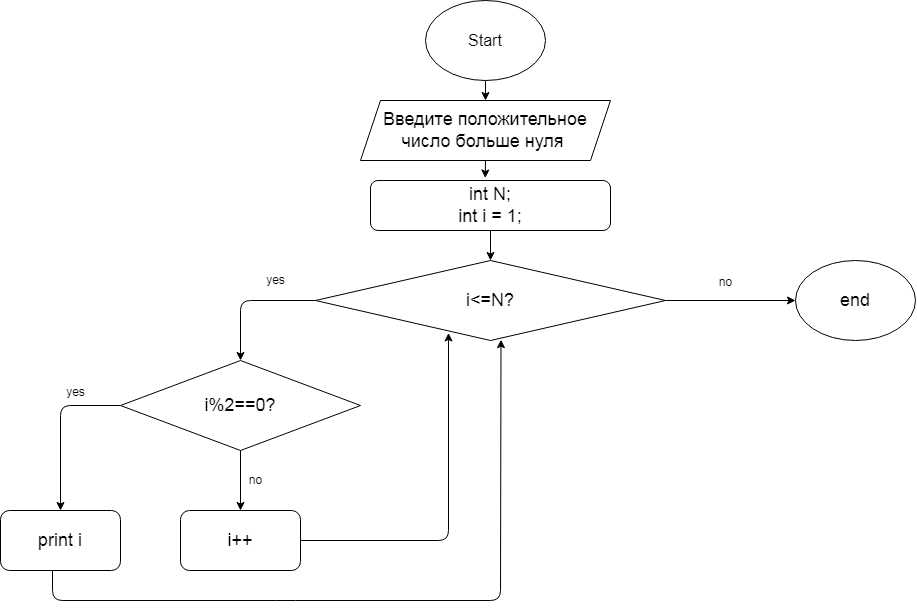

The diagram above was exported from draw.io. Its source (the exported page's mxGraphModel, read from the mxfile embedded in the PNG):
<mxGraphModel dx="1013" dy="553" grid="1" gridSize="10" guides="1" tooltips="1" connect="1" arrows="1" fold="1" page="1" pageScale="1" pageWidth="1169" pageHeight="827" math="0" shadow="0">
  <root>
    <mxCell id="0" />
    <mxCell id="1" parent="0" />
    <mxCell id="22" style="edgeStyle=none;html=1;exitX=0.5;exitY=1;exitDx=0;exitDy=0;entryX=0.5;entryY=0;entryDx=0;entryDy=0;fontSize=12;" edge="1" parent="1" source="2" target="3">
      <mxGeometry relative="1" as="geometry" />
    </mxCell>
    <mxCell id="2" value="&lt;font size=&quot;3&quot;&gt;Start&lt;/font&gt;" style="ellipse;whiteSpace=wrap;html=1;" vertex="1" parent="1">
      <mxGeometry x="540" y="40" width="120" height="80" as="geometry" />
    </mxCell>
    <mxCell id="23" style="edgeStyle=none;html=1;exitX=0.5;exitY=1;exitDx=0;exitDy=0;entryX=0.478;entryY=-0.05;entryDx=0;entryDy=0;entryPerimeter=0;fontSize=12;" edge="1" parent="1" source="3" target="4">
      <mxGeometry relative="1" as="geometry" />
    </mxCell>
    <mxCell id="3" value="Введите положительное число больше нуля&amp;nbsp;" style="shape=parallelogram;perimeter=parallelogramPerimeter;whiteSpace=wrap;html=1;fixedSize=1;fontSize=18;" vertex="1" parent="1">
      <mxGeometry x="475" y="140" width="250" height="60" as="geometry" />
    </mxCell>
    <mxCell id="24" style="edgeStyle=none;html=1;exitX=0.5;exitY=1;exitDx=0;exitDy=0;entryX=0.5;entryY=0;entryDx=0;entryDy=0;fontSize=12;" edge="1" parent="1" source="4" target="5">
      <mxGeometry relative="1" as="geometry" />
    </mxCell>
    <mxCell id="4" value="int N;&lt;br&gt;int i = 1;" style="rounded=1;whiteSpace=wrap;html=1;fontSize=18;" vertex="1" parent="1">
      <mxGeometry x="485" y="220" width="240" height="50" as="geometry" />
    </mxCell>
    <mxCell id="7" style="edgeStyle=none;html=1;exitX=0;exitY=0.5;exitDx=0;exitDy=0;entryX=0.5;entryY=0;entryDx=0;entryDy=0;fontSize=18;" edge="1" parent="1" source="5">
      <mxGeometry relative="1" as="geometry">
        <mxPoint x="355" y="400" as="targetPoint" />
        <Array as="points">
          <mxPoint x="355" y="340" />
        </Array>
      </mxGeometry>
    </mxCell>
    <mxCell id="20" style="edgeStyle=none;html=1;exitX=1;exitY=0.5;exitDx=0;exitDy=0;entryX=0;entryY=0.5;entryDx=0;entryDy=0;fontSize=12;" edge="1" parent="1" source="5" target="19">
      <mxGeometry relative="1" as="geometry" />
    </mxCell>
    <mxCell id="5" value="i&amp;lt;=N?" style="rhombus;whiteSpace=wrap;html=1;fontSize=18;" vertex="1" parent="1">
      <mxGeometry x="430" y="300" width="350" height="80" as="geometry" />
    </mxCell>
    <mxCell id="9" value="yes" style="text;html=1;align=center;verticalAlign=middle;resizable=0;points=[];autosize=1;strokeColor=none;fillColor=none;fontSize=12;" vertex="1" parent="1">
      <mxGeometry x="375" y="310" width="30" height="20" as="geometry" />
    </mxCell>
    <mxCell id="13" style="edgeStyle=none;html=1;exitX=0;exitY=0.5;exitDx=0;exitDy=0;entryX=0.5;entryY=0;entryDx=0;entryDy=0;fontSize=18;" edge="1" parent="1" source="10" target="11">
      <mxGeometry relative="1" as="geometry">
        <Array as="points">
          <mxPoint x="175" y="445" />
        </Array>
      </mxGeometry>
    </mxCell>
    <mxCell id="14" style="edgeStyle=none;html=1;exitX=0.5;exitY=1;exitDx=0;exitDy=0;fontSize=18;" edge="1" parent="1" source="10" target="12">
      <mxGeometry relative="1" as="geometry" />
    </mxCell>
    <mxCell id="10" value="&lt;font style=&quot;font-size: 18px&quot;&gt;i%2==0?&lt;/font&gt;" style="rhombus;whiteSpace=wrap;html=1;fontSize=12;" vertex="1" parent="1">
      <mxGeometry x="235" y="400" width="240" height="90" as="geometry" />
    </mxCell>
    <mxCell id="18" style="edgeStyle=none;html=1;fontSize=12;entryX=0.53;entryY=0.99;entryDx=0;entryDy=0;entryPerimeter=0;" edge="1" parent="1" target="5">
      <mxGeometry relative="1" as="geometry">
        <mxPoint x="180" y="690" as="targetPoint" />
        <mxPoint x="167" y="610" as="sourcePoint" />
        <Array as="points">
          <mxPoint x="167" y="640" />
          <mxPoint x="400" y="640" />
          <mxPoint x="615" y="640" />
        </Array>
      </mxGeometry>
    </mxCell>
    <mxCell id="11" value="print i" style="rounded=1;whiteSpace=wrap;html=1;fontSize=18;" vertex="1" parent="1">
      <mxGeometry x="115" y="550" width="120" height="60" as="geometry" />
    </mxCell>
    <mxCell id="17" style="edgeStyle=none;html=1;fontSize=12;entryX=0.38;entryY=0.906;entryDx=0;entryDy=0;entryPerimeter=0;" edge="1" parent="1" target="5">
      <mxGeometry relative="1" as="geometry">
        <mxPoint x="410" y="580" as="sourcePoint" />
        <Array as="points">
          <mxPoint x="563" y="580" />
        </Array>
      </mxGeometry>
    </mxCell>
    <mxCell id="12" value="i++" style="rounded=1;whiteSpace=wrap;html=1;fontSize=18;" vertex="1" parent="1">
      <mxGeometry x="295" y="550" width="120" height="60" as="geometry" />
    </mxCell>
    <mxCell id="15" value="&lt;font style=&quot;font-size: 12px&quot;&gt;yes&lt;/font&gt;" style="text;html=1;align=center;verticalAlign=middle;resizable=0;points=[];autosize=1;strokeColor=none;fillColor=none;fontSize=18;" vertex="1" parent="1">
      <mxGeometry x="175" y="415" width="30" height="30" as="geometry" />
    </mxCell>
    <mxCell id="16" value="no" style="text;html=1;align=center;verticalAlign=middle;resizable=0;points=[];autosize=1;strokeColor=none;fillColor=none;fontSize=12;" vertex="1" parent="1">
      <mxGeometry x="355" y="510" width="30" height="20" as="geometry" />
    </mxCell>
    <mxCell id="19" value="&lt;font style=&quot;font-size: 18px&quot;&gt;end&lt;/font&gt;" style="ellipse;whiteSpace=wrap;html=1;fontSize=12;" vertex="1" parent="1">
      <mxGeometry x="910" y="300" width="120" height="80" as="geometry" />
    </mxCell>
    <mxCell id="21" value="&lt;font style=&quot;font-size: 12px&quot;&gt;no&lt;/font&gt;" style="text;html=1;align=center;verticalAlign=middle;resizable=0;points=[];autosize=1;strokeColor=none;fillColor=none;fontSize=18;" vertex="1" parent="1">
      <mxGeometry x="825" y="305" width="30" height="30" as="geometry" />
    </mxCell>
  </root>
</mxGraphModel>